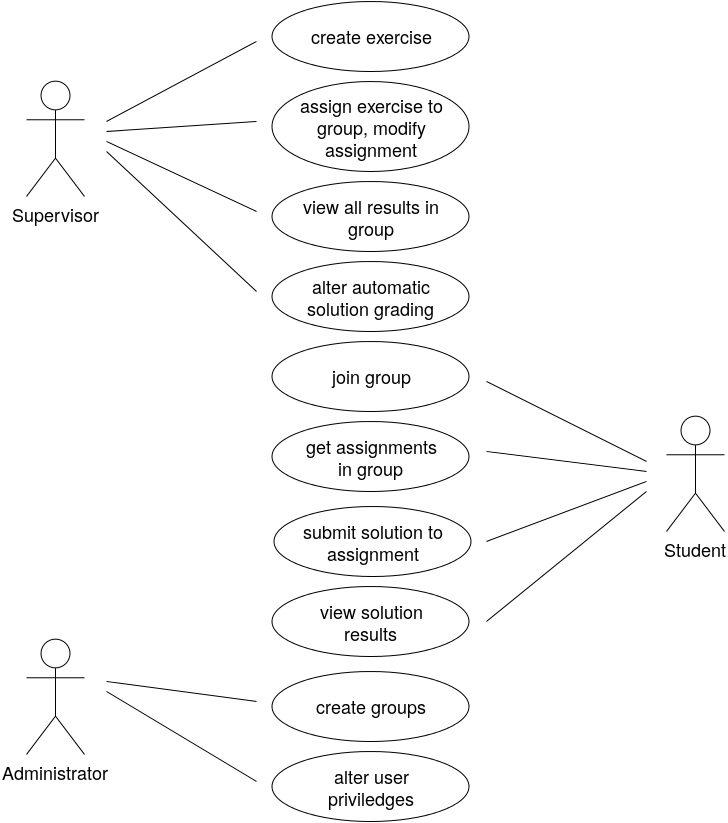

The diagram above was exported from draw.io. Its source (the exported page's mxGraphModel, read from the mxfile embedded in the PNG):
<mxGraphModel dx="2070" dy="1081" grid="1" gridSize="10" guides="1" tooltips="1" connect="1" arrows="1" fold="1" page="1" pageScale="1" pageWidth="826" pageHeight="1169" background="#ffffff" math="0" shadow="0">
  <root>
    <mxCell id="0" />
    <mxCell id="1" parent="0" />
    <mxCell id="2" value="" style="ellipse;whiteSpace=wrap;html=1;" vertex="1" parent="1">
      <mxGeometry x="315" y="80" width="197" height="70" as="geometry" />
    </mxCell>
    <mxCell id="3" value="create exercise&lt;br&gt;" style="text;html=1;strokeColor=none;fillColor=none;align=center;verticalAlign=middle;whiteSpace=wrap;fontSize=18;" vertex="1" parent="1">
      <mxGeometry x="340" y="105" width="150" height="20" as="geometry" />
    </mxCell>
    <mxCell id="4" value="" style="ellipse;whiteSpace=wrap;html=1;" vertex="1" parent="1">
      <mxGeometry x="315" y="160" width="197" height="90" as="geometry" />
    </mxCell>
    <mxCell id="5" value="assign exercise to group, modify assignment&lt;br&gt;" style="text;html=1;strokeColor=none;fillColor=none;align=center;verticalAlign=middle;whiteSpace=wrap;fontSize=18;" vertex="1" parent="1">
      <mxGeometry x="340" y="195" width="150" height="20" as="geometry" />
    </mxCell>
    <mxCell id="6" value="" style="ellipse;whiteSpace=wrap;html=1;" vertex="1" parent="1">
      <mxGeometry x="317" y="585" width="197" height="70" as="geometry" />
    </mxCell>
    <mxCell id="7" value="submit solution to assignment&lt;br&gt;" style="text;html=1;strokeColor=none;fillColor=none;align=center;verticalAlign=middle;whiteSpace=wrap;fontSize=18;" vertex="1" parent="1">
      <mxGeometry x="342" y="610" width="150" height="20" as="geometry" />
    </mxCell>
    <mxCell id="8" value="" style="ellipse;whiteSpace=wrap;html=1;" vertex="1" parent="1">
      <mxGeometry x="315" y="665" width="197" height="70" as="geometry" />
    </mxCell>
    <mxCell id="9" value="view solution results&lt;br&gt;" style="text;html=1;strokeColor=none;fillColor=none;align=center;verticalAlign=middle;whiteSpace=wrap;fontSize=18;" vertex="1" parent="1">
      <mxGeometry x="340" y="690" width="150" height="20" as="geometry" />
    </mxCell>
    <mxCell id="10" value="" style="ellipse;whiteSpace=wrap;html=1;" vertex="1" parent="1">
      <mxGeometry x="315" y="260" width="197" height="70" as="geometry" />
    </mxCell>
    <mxCell id="11" value="view all results in group&lt;br&gt;" style="text;html=1;strokeColor=none;fillColor=none;align=center;verticalAlign=middle;whiteSpace=wrap;fontSize=18;" vertex="1" parent="1">
      <mxGeometry x="340" y="285" width="150" height="20" as="geometry" />
    </mxCell>
    <mxCell id="12" value="" style="ellipse;whiteSpace=wrap;html=1;" vertex="1" parent="1">
      <mxGeometry x="315" y="340" width="197" height="70" as="geometry" />
    </mxCell>
    <mxCell id="13" value="alter automatic solution grading&lt;br&gt;" style="text;html=1;strokeColor=none;fillColor=none;align=center;verticalAlign=middle;whiteSpace=wrap;fontSize=18;" vertex="1" parent="1">
      <mxGeometry x="340" y="365" width="150" height="20" as="geometry" />
    </mxCell>
    <mxCell id="14" value="" style="ellipse;whiteSpace=wrap;html=1;" vertex="1" parent="1">
      <mxGeometry x="315" y="420" width="197" height="70" as="geometry" />
    </mxCell>
    <mxCell id="15" value="join group&lt;br&gt;" style="text;html=1;strokeColor=none;fillColor=none;align=center;verticalAlign=middle;whiteSpace=wrap;fontSize=18;" vertex="1" parent="1">
      <mxGeometry x="340" y="445" width="150" height="20" as="geometry" />
    </mxCell>
    <mxCell id="16" value="" style="ellipse;whiteSpace=wrap;html=1;" vertex="1" parent="1">
      <mxGeometry x="315" y="500" width="197" height="70" as="geometry" />
    </mxCell>
    <mxCell id="17" value="get assignments in group&lt;br&gt;" style="text;html=1;strokeColor=none;fillColor=none;align=center;verticalAlign=middle;whiteSpace=wrap;fontSize=18;" vertex="1" parent="1">
      <mxGeometry x="340" y="525" width="150" height="20" as="geometry" />
    </mxCell>
    <mxCell id="18" value="" style="ellipse;whiteSpace=wrap;html=1;" vertex="1" parent="1">
      <mxGeometry x="315" y="750" width="197" height="70" as="geometry" />
    </mxCell>
    <mxCell id="19" value="create groups&lt;br&gt;" style="text;html=1;strokeColor=none;fillColor=none;align=center;verticalAlign=middle;whiteSpace=wrap;fontSize=18;" vertex="1" parent="1">
      <mxGeometry x="340" y="775" width="150" height="20" as="geometry" />
    </mxCell>
    <mxCell id="20" value="" style="ellipse;whiteSpace=wrap;html=1;" vertex="1" parent="1">
      <mxGeometry x="315" y="830" width="197" height="70" as="geometry" />
    </mxCell>
    <mxCell id="21" value="alter user priviledges&lt;br&gt;" style="text;html=1;strokeColor=none;fillColor=none;align=center;verticalAlign=middle;whiteSpace=wrap;fontSize=18;" vertex="1" parent="1">
      <mxGeometry x="340" y="855" width="150" height="20" as="geometry" />
    </mxCell>
    <mxCell id="22" value="Supervisor&lt;br&gt;" style="shape=umlActor;verticalLabelPosition=bottom;labelBackgroundColor=#ffffff;verticalAlign=top;html=1;fontSize=18;" vertex="1" parent="1">
      <mxGeometry x="70" y="160" width="58" height="115" as="geometry" />
    </mxCell>
    <mxCell id="23" value="Administrator" style="shape=umlActor;verticalLabelPosition=bottom;labelBackgroundColor=#ffffff;verticalAlign=top;html=1;fontSize=18;" vertex="1" parent="1">
      <mxGeometry x="70" y="718" width="58" height="115" as="geometry" />
    </mxCell>
    <mxCell id="25" value="Student" style="shape=umlActor;verticalLabelPosition=bottom;labelBackgroundColor=#ffffff;verticalAlign=top;html=1;fontSize=18;" vertex="1" parent="1">
      <mxGeometry x="710" y="495" width="58" height="115" as="geometry" />
    </mxCell>
    <mxCell id="32" value="" style="endArrow=none;html=1;strokeColor=#000000;fontSize=18;endFill=0;" edge="1" parent="1">
      <mxGeometry width="50" height="50" relative="1" as="geometry">
        <mxPoint x="150" y="200" as="sourcePoint" />
        <mxPoint x="300" y="120" as="targetPoint" />
      </mxGeometry>
    </mxCell>
    <mxCell id="34" value="" style="endArrow=none;html=1;strokeColor=#000000;fontSize=18;endFill=0;" edge="1" parent="1">
      <mxGeometry x="160" y="130" width="50" height="50" as="geometry">
        <mxPoint x="150" y="210" as="sourcePoint" />
        <mxPoint x="300" y="200" as="targetPoint" />
      </mxGeometry>
    </mxCell>
    <mxCell id="35" value="" style="endArrow=none;html=1;strokeColor=#000000;fontSize=18;endFill=0;" edge="1" parent="1">
      <mxGeometry x="170" y="140" width="50" height="50" as="geometry">
        <mxPoint x="150" y="220" as="sourcePoint" />
        <mxPoint x="300" y="290" as="targetPoint" />
      </mxGeometry>
    </mxCell>
    <mxCell id="36" value="" style="endArrow=none;html=1;strokeColor=#000000;fontSize=18;endFill=0;" edge="1" parent="1">
      <mxGeometry x="180" y="150" width="50" height="50" as="geometry">
        <mxPoint x="150" y="230" as="sourcePoint" />
        <mxPoint x="300" y="370" as="targetPoint" />
      </mxGeometry>
    </mxCell>
    <mxCell id="37" value="" style="endArrow=none;html=1;strokeColor=#000000;fontSize=18;endFill=0;" edge="1" parent="1">
      <mxGeometry x="190" y="160" width="50" height="50" as="geometry">
        <mxPoint x="530" y="460" as="sourcePoint" />
        <mxPoint x="690" y="540" as="targetPoint" />
      </mxGeometry>
    </mxCell>
    <mxCell id="38" value="" style="endArrow=none;html=1;strokeColor=#000000;fontSize=18;endFill=0;" edge="1" parent="1">
      <mxGeometry x="200" y="170" width="50" height="50" as="geometry">
        <mxPoint x="530" y="530" as="sourcePoint" />
        <mxPoint x="690" y="550" as="targetPoint" />
      </mxGeometry>
    </mxCell>
    <mxCell id="39" value="" style="endArrow=none;html=1;strokeColor=#000000;fontSize=18;endFill=0;" edge="1" parent="1">
      <mxGeometry x="210" y="180" width="50" height="50" as="geometry">
        <mxPoint x="530" y="620" as="sourcePoint" />
        <mxPoint x="690" y="560" as="targetPoint" />
      </mxGeometry>
    </mxCell>
    <mxCell id="40" value="" style="endArrow=none;html=1;strokeColor=#000000;fontSize=18;endFill=0;" edge="1" parent="1">
      <mxGeometry x="220" y="190" width="50" height="50" as="geometry">
        <mxPoint x="530" y="700" as="sourcePoint" />
        <mxPoint x="690" y="570" as="targetPoint" />
      </mxGeometry>
    </mxCell>
    <mxCell id="41" value="" style="endArrow=none;html=1;strokeColor=#000000;fontSize=18;endFill=0;" edge="1" parent="1">
      <mxGeometry x="230" y="200" width="50" height="50" as="geometry">
        <mxPoint x="300" y="780" as="sourcePoint" />
        <mxPoint x="150" y="760" as="targetPoint" />
      </mxGeometry>
    </mxCell>
    <mxCell id="42" value="" style="endArrow=none;html=1;strokeColor=#000000;fontSize=18;endFill=0;" edge="1" parent="1">
      <mxGeometry x="240" y="210" width="50" height="50" as="geometry">
        <mxPoint x="300" y="860" as="sourcePoint" />
        <mxPoint x="150" y="770" as="targetPoint" />
      </mxGeometry>
    </mxCell>
  </root>
</mxGraphModel>